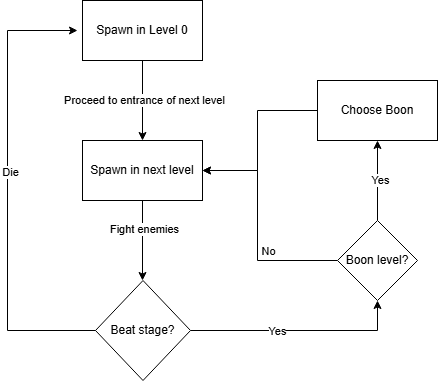

The diagram above was exported from draw.io. Its source (the exported page's mxGraphModel, read from the mxfile embedded in the PNG):
<mxGraphModel dx="852" dy="448" grid="1" gridSize="10" guides="1" tooltips="1" connect="1" arrows="1" fold="1" page="1" pageScale="1" pageWidth="850" pageHeight="1100" math="0" shadow="0">
  <root>
    <mxCell id="0" />
    <mxCell id="1" parent="0" />
    <mxCell id="kp_VSugsWHwezTnBNhal-3" edge="1" parent="1" source="kp_VSugsWHwezTnBNhal-1" style="edgeStyle=orthogonalEdgeStyle;rounded=0;orthogonalLoop=1;jettySize=auto;html=1;" target="kp_VSugsWHwezTnBNhal-2" value="">
      <mxGeometry relative="1" as="geometry" />
    </mxCell>
    <mxCell id="kp_VSugsWHwezTnBNhal-4" connectable="0" parent="kp_VSugsWHwezTnBNhal-3" style="edgeLabel;html=1;align=center;verticalAlign=middle;resizable=0;points=[];" value="Proceed to entrance of next level" vertex="1">
      <mxGeometry relative="1" x="-0.015" y="1" as="geometry">
        <mxPoint as="offset" />
      </mxGeometry>
    </mxCell>
    <mxCell id="kp_VSugsWHwezTnBNhal-1" parent="1" style="rounded=0;whiteSpace=wrap;html=1;" value="Spawn in Level 0" vertex="1">
      <mxGeometry height="60" width="120" x="365" y="80" as="geometry" />
    </mxCell>
    <mxCell id="kp_VSugsWHwezTnBNhal-6" edge="1" parent="1" source="kp_VSugsWHwezTnBNhal-2" style="edgeStyle=orthogonalEdgeStyle;rounded=0;orthogonalLoop=1;jettySize=auto;html=1;" value="">
      <mxGeometry relative="1" as="geometry">
        <mxPoint x="425" y="360" as="targetPoint" />
      </mxGeometry>
    </mxCell>
    <mxCell id="kp_VSugsWHwezTnBNhal-15" connectable="0" parent="kp_VSugsWHwezTnBNhal-6" style="edgeLabel;html=1;align=center;verticalAlign=middle;resizable=0;points=[];" value="Fight enemies" vertex="1">
      <mxGeometry relative="1" x="-0.3083" y="1" as="geometry">
        <mxPoint as="offset" />
      </mxGeometry>
    </mxCell>
    <mxCell id="kp_VSugsWHwezTnBNhal-2" parent="1" style="whiteSpace=wrap;html=1;rounded=0;" value="Spawn in next level" vertex="1">
      <mxGeometry height="60" width="120" x="365" y="220" as="geometry" />
    </mxCell>
    <mxCell id="kp_VSugsWHwezTnBNhal-10" edge="1" parent="1" source="kp_VSugsWHwezTnBNhal-12" style="endArrow=classic;html=1;rounded=0;edgeStyle=orthogonalEdgeStyle;exitX=1;exitY=0.5;exitDx=0;exitDy=0;entryX=0.5;entryY=1;entryDx=0;entryDy=0;" target="kp_VSugsWHwezTnBNhal-16" value="">
      <mxGeometry height="50" relative="1" width="50" as="geometry">
        <Array as="points">
          <mxPoint x="660" y="410" />
        </Array>
        <mxPoint x="470" y="400" as="sourcePoint" />
        <mxPoint x="600" y="290" as="targetPoint" />
      </mxGeometry>
    </mxCell>
    <mxCell id="kp_VSugsWHwezTnBNhal-11" connectable="0" parent="kp_VSugsWHwezTnBNhal-10" style="edgeLabel;html=1;align=center;verticalAlign=middle;resizable=0;points=[];" value="Yes" vertex="1">
      <mxGeometry relative="1" x="-0.0283" y="-2" as="geometry">
        <mxPoint x="-19" y="-2" as="offset" />
      </mxGeometry>
    </mxCell>
    <mxCell id="kp_VSugsWHwezTnBNhal-12" parent="1" style="rhombus;whiteSpace=wrap;html=1;" value="Beat stage?" vertex="1">
      <mxGeometry height="100" width="95" x="378" y="360" as="geometry" />
    </mxCell>
    <mxCell id="kp_VSugsWHwezTnBNhal-13" edge="1" parent="1" source="kp_VSugsWHwezTnBNhal-12" style="endArrow=classic;html=1;rounded=0;edgeStyle=orthogonalEdgeStyle;exitX=0;exitY=0.5;exitDx=0;exitDy=0;" value="">
      <mxGeometry height="50" relative="1" width="50" as="geometry">
        <Array as="points">
          <mxPoint x="290" y="410" />
          <mxPoint x="290" y="110" />
        </Array>
        <mxPoint x="290" y="410" as="sourcePoint" />
        <mxPoint x="360" y="110" as="targetPoint" />
      </mxGeometry>
    </mxCell>
    <mxCell id="kp_VSugsWHwezTnBNhal-14" connectable="0" parent="kp_VSugsWHwezTnBNhal-13" style="edgeLabel;html=1;align=center;verticalAlign=middle;resizable=0;points=[];" value="Die" vertex="1">
      <mxGeometry relative="1" x="-0.0283" y="-2" as="geometry">
        <mxPoint y="-24" as="offset" />
      </mxGeometry>
    </mxCell>
    <mxCell id="kp_VSugsWHwezTnBNhal-17" edge="1" parent="1" source="kp_VSugsWHwezTnBNhal-16" style="edgeStyle=orthogonalEdgeStyle;rounded=0;orthogonalLoop=1;jettySize=auto;html=1;exitX=0;exitY=0.5;exitDx=0;exitDy=0;entryX=1;entryY=0.5;entryDx=0;entryDy=0;" target="kp_VSugsWHwezTnBNhal-2" value="">
      <mxGeometry relative="1" as="geometry">
        <Array as="points">
          <mxPoint x="540" y="340" />
          <mxPoint x="540" y="250" />
        </Array>
      </mxGeometry>
    </mxCell>
    <mxCell id="kp_VSugsWHwezTnBNhal-18" connectable="0" parent="kp_VSugsWHwezTnBNhal-17" style="edgeLabel;html=1;align=center;verticalAlign=middle;resizable=0;points=[];" value="No" vertex="1">
      <mxGeometry relative="1" x="-0.4" as="geometry">
        <mxPoint x="-2" y="-10" as="offset" />
      </mxGeometry>
    </mxCell>
    <mxCell id="kp_VSugsWHwezTnBNhal-16" parent="1" style="rhombus;whiteSpace=wrap;html=1;" value="Boon level?" vertex="1">
      <mxGeometry height="80" width="80" x="620" y="300" as="geometry" />
    </mxCell>
    <mxCell id="kp_VSugsWHwezTnBNhal-19" edge="1" parent="1" source="kp_VSugsWHwezTnBNhal-16" style="endArrow=classic;html=1;rounded=0;exitX=0.5;exitY=0;exitDx=0;exitDy=0;entryX=0.5;entryY=1;entryDx=0;entryDy=0;" target="kp_VSugsWHwezTnBNhal-21" value="">
      <mxGeometry height="50" relative="1" width="50" as="geometry">
        <mxPoint x="350" y="310" as="sourcePoint" />
        <mxPoint x="580" y="220" as="targetPoint" />
      </mxGeometry>
    </mxCell>
    <mxCell id="kp_VSugsWHwezTnBNhal-20" connectable="0" parent="kp_VSugsWHwezTnBNhal-19" style="edgeLabel;html=1;align=center;verticalAlign=middle;resizable=0;points=[];" value="Yes" vertex="1">
      <mxGeometry relative="1" x="0.0267" y="-2" as="geometry">
        <mxPoint as="offset" />
      </mxGeometry>
    </mxCell>
    <mxCell id="kp_VSugsWHwezTnBNhal-22" edge="1" parent="1" source="kp_VSugsWHwezTnBNhal-21" style="edgeStyle=orthogonalEdgeStyle;rounded=0;orthogonalLoop=1;jettySize=auto;html=1;" target="kp_VSugsWHwezTnBNhal-2" value="">
      <mxGeometry relative="1" as="geometry">
        <Array as="points">
          <mxPoint x="540" y="190" />
          <mxPoint x="540" y="250" />
        </Array>
      </mxGeometry>
    </mxCell>
    <mxCell id="kp_VSugsWHwezTnBNhal-21" parent="1" style="rounded=0;whiteSpace=wrap;html=1;" value="Choose Boon" vertex="1">
      <mxGeometry height="60" width="120" x="600" y="160" as="geometry" />
    </mxCell>
  </root>
</mxGraphModel>